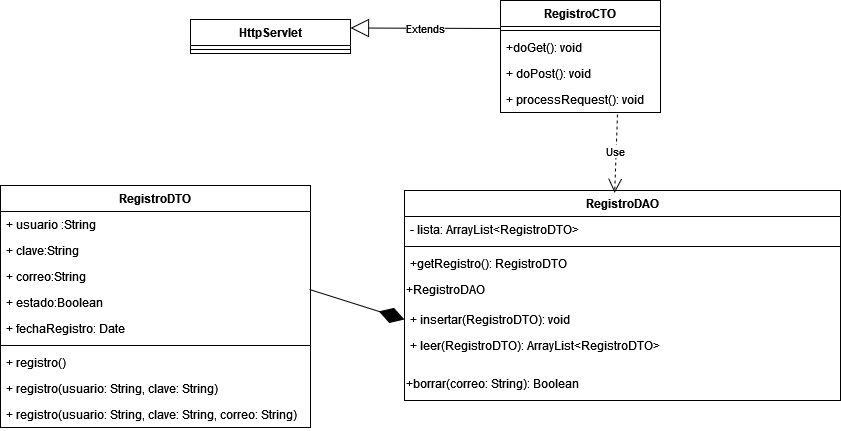

The diagram above was exported from draw.io. Its source (the exported page's mxGraphModel, read from the mxfile embedded in the PNG):
<mxGraphModel dx="1218" dy="754" grid="1" gridSize="10" guides="1" tooltips="1" connect="1" arrows="1" fold="1" page="1" pageScale="1" pageWidth="827" pageHeight="1169" math="0" shadow="0">
  <root>
    <mxCell id="0" />
    <mxCell id="1" parent="0" />
    <mxCell id="k_Urj7kkO4QLNH3HAG77-5" value="HttpServlet" style="swimlane;fontStyle=1;align=center;verticalAlign=top;childLayout=stackLayout;horizontal=1;startSize=26;horizontalStack=0;resizeParent=1;resizeParentMax=0;resizeLast=0;collapsible=1;marginBottom=0;whiteSpace=wrap;html=1;" parent="1" vertex="1">
      <mxGeometry x="200" y="249" width="160" height="34" as="geometry" />
    </mxCell>
    <mxCell id="k_Urj7kkO4QLNH3HAG77-7" value="" style="line;strokeWidth=1;fillColor=none;align=left;verticalAlign=middle;spacingTop=-1;spacingLeft=3;spacingRight=3;rotatable=0;labelPosition=right;points=[];portConstraint=eastwest;strokeColor=inherit;" parent="k_Urj7kkO4QLNH3HAG77-5" vertex="1">
      <mxGeometry y="26" width="160" height="8" as="geometry" />
    </mxCell>
    <mxCell id="k_Urj7kkO4QLNH3HAG77-9" value="RegistroCTO" style="swimlane;fontStyle=1;align=center;verticalAlign=top;childLayout=stackLayout;horizontal=1;startSize=26;horizontalStack=0;resizeParent=1;resizeParentMax=0;resizeLast=0;collapsible=1;marginBottom=0;whiteSpace=wrap;html=1;" parent="1" vertex="1">
      <mxGeometry x="510" y="230" width="160" height="112" as="geometry" />
    </mxCell>
    <mxCell id="k_Urj7kkO4QLNH3HAG77-11" value="" style="line;strokeWidth=1;fillColor=none;align=left;verticalAlign=middle;spacingTop=-1;spacingLeft=3;spacingRight=3;rotatable=0;labelPosition=right;points=[];portConstraint=eastwest;strokeColor=inherit;" parent="k_Urj7kkO4QLNH3HAG77-9" vertex="1">
      <mxGeometry y="26" width="160" height="8" as="geometry" />
    </mxCell>
    <mxCell id="k_Urj7kkO4QLNH3HAG77-12" value="&lt;div&gt;+doGet(): void&lt;/div&gt;" style="text;strokeColor=none;fillColor=none;align=left;verticalAlign=top;spacingLeft=4;spacingRight=4;overflow=hidden;rotatable=0;points=[[0,0.5],[1,0.5]];portConstraint=eastwest;whiteSpace=wrap;html=1;" parent="k_Urj7kkO4QLNH3HAG77-9" vertex="1">
      <mxGeometry y="34" width="160" height="26" as="geometry" />
    </mxCell>
    <mxCell id="k_Urj7kkO4QLNH3HAG77-35" value="+ doPost(): void" style="text;strokeColor=none;fillColor=none;align=left;verticalAlign=top;spacingLeft=4;spacingRight=4;overflow=hidden;rotatable=0;points=[[0,0.5],[1,0.5]];portConstraint=eastwest;whiteSpace=wrap;html=1;" parent="k_Urj7kkO4QLNH3HAG77-9" vertex="1">
      <mxGeometry y="60" width="160" height="26" as="geometry" />
    </mxCell>
    <mxCell id="k_Urj7kkO4QLNH3HAG77-36" value="+ processRequest(): void" style="text;strokeColor=none;fillColor=none;align=left;verticalAlign=top;spacingLeft=4;spacingRight=4;overflow=hidden;rotatable=0;points=[[0,0.5],[1,0.5]];portConstraint=eastwest;whiteSpace=wrap;html=1;" parent="k_Urj7kkO4QLNH3HAG77-9" vertex="1">
      <mxGeometry y="86" width="160" height="26" as="geometry" />
    </mxCell>
    <mxCell id="k_Urj7kkO4QLNH3HAG77-13" value="RegistroDTO" style="swimlane;fontStyle=1;align=center;verticalAlign=top;childLayout=stackLayout;horizontal=1;startSize=26;horizontalStack=0;resizeParent=1;resizeParentMax=0;resizeLast=0;collapsible=1;marginBottom=0;whiteSpace=wrap;html=1;" parent="1" vertex="1">
      <mxGeometry x="10" y="415" width="310" height="242" as="geometry" />
    </mxCell>
    <mxCell id="k_Urj7kkO4QLNH3HAG77-14" value="&lt;div&gt;+ usuario :String&lt;/div&gt;" style="text;strokeColor=none;fillColor=none;align=left;verticalAlign=top;spacingLeft=4;spacingRight=4;overflow=hidden;rotatable=0;points=[[0,0.5],[1,0.5]];portConstraint=eastwest;whiteSpace=wrap;html=1;" parent="k_Urj7kkO4QLNH3HAG77-13" vertex="1">
      <mxGeometry y="26" width="310" height="26" as="geometry" />
    </mxCell>
    <mxCell id="k_Urj7kkO4QLNH3HAG77-24" value="&lt;div&gt;+ clave:String&lt;/div&gt;" style="text;strokeColor=none;fillColor=none;align=left;verticalAlign=top;spacingLeft=4;spacingRight=4;overflow=hidden;rotatable=0;points=[[0,0.5],[1,0.5]];portConstraint=eastwest;whiteSpace=wrap;html=1;" parent="k_Urj7kkO4QLNH3HAG77-13" vertex="1">
      <mxGeometry y="52" width="310" height="26" as="geometry" />
    </mxCell>
    <mxCell id="k_Urj7kkO4QLNH3HAG77-27" value="&lt;div&gt;+ correo:String&lt;/div&gt;" style="text;strokeColor=none;fillColor=none;align=left;verticalAlign=top;spacingLeft=4;spacingRight=4;overflow=hidden;rotatable=0;points=[[0,0.5],[1,0.5]];portConstraint=eastwest;whiteSpace=wrap;html=1;" parent="k_Urj7kkO4QLNH3HAG77-13" vertex="1">
      <mxGeometry y="78" width="310" height="26" as="geometry" />
    </mxCell>
    <mxCell id="k_Urj7kkO4QLNH3HAG77-28" value="&lt;div&gt;+ estado:Boolean&lt;/div&gt;" style="text;strokeColor=none;fillColor=none;align=left;verticalAlign=top;spacingLeft=4;spacingRight=4;overflow=hidden;rotatable=0;points=[[0,0.5],[1,0.5]];portConstraint=eastwest;whiteSpace=wrap;html=1;" parent="k_Urj7kkO4QLNH3HAG77-13" vertex="1">
      <mxGeometry y="104" width="310" height="26" as="geometry" />
    </mxCell>
    <mxCell id="k_Urj7kkO4QLNH3HAG77-33" value="+ fechaRegistro: Date" style="text;strokeColor=none;fillColor=none;align=left;verticalAlign=top;spacingLeft=4;spacingRight=4;overflow=hidden;rotatable=0;points=[[0,0.5],[1,0.5]];portConstraint=eastwest;whiteSpace=wrap;html=1;" parent="k_Urj7kkO4QLNH3HAG77-13" vertex="1">
      <mxGeometry y="130" width="310" height="26" as="geometry" />
    </mxCell>
    <mxCell id="k_Urj7kkO4QLNH3HAG77-15" value="" style="line;strokeWidth=1;fillColor=none;align=left;verticalAlign=middle;spacingTop=-1;spacingLeft=3;spacingRight=3;rotatable=0;labelPosition=right;points=[];portConstraint=eastwest;strokeColor=inherit;" parent="k_Urj7kkO4QLNH3HAG77-13" vertex="1">
      <mxGeometry y="156" width="310" height="8" as="geometry" />
    </mxCell>
    <mxCell id="k_Urj7kkO4QLNH3HAG77-16" value="&lt;div&gt;+ registro()&lt;/div&gt;" style="text;strokeColor=none;fillColor=none;align=left;verticalAlign=top;spacingLeft=4;spacingRight=4;overflow=hidden;rotatable=0;points=[[0,0.5],[1,0.5]];portConstraint=eastwest;whiteSpace=wrap;html=1;" parent="k_Urj7kkO4QLNH3HAG77-13" vertex="1">
      <mxGeometry y="164" width="310" height="26" as="geometry" />
    </mxCell>
    <mxCell id="k_Urj7kkO4QLNH3HAG77-31" value="&lt;div&gt;+ registro(usuario: String, clave: String)&lt;/div&gt;" style="text;strokeColor=none;fillColor=none;align=left;verticalAlign=top;spacingLeft=4;spacingRight=4;overflow=hidden;rotatable=0;points=[[0,0.5],[1,0.5]];portConstraint=eastwest;whiteSpace=wrap;html=1;" parent="k_Urj7kkO4QLNH3HAG77-13" vertex="1">
      <mxGeometry y="190" width="310" height="26" as="geometry" />
    </mxCell>
    <mxCell id="k_Urj7kkO4QLNH3HAG77-34" value="&lt;div&gt;+ registro(usuario: String, clave: String, correo: String)&lt;/div&gt;" style="text;strokeColor=none;fillColor=none;align=left;verticalAlign=top;spacingLeft=4;spacingRight=4;overflow=hidden;rotatable=0;points=[[0,0.5],[1,0.5]];portConstraint=eastwest;whiteSpace=wrap;html=1;" parent="k_Urj7kkO4QLNH3HAG77-13" vertex="1">
      <mxGeometry y="216" width="310" height="26" as="geometry" />
    </mxCell>
    <mxCell id="k_Urj7kkO4QLNH3HAG77-17" value="RegistroDAO" style="swimlane;fontStyle=1;align=center;verticalAlign=top;childLayout=stackLayout;horizontal=1;startSize=26;horizontalStack=0;resizeParent=1;resizeParentMax=0;resizeLast=0;collapsible=1;marginBottom=0;whiteSpace=wrap;html=1;" parent="1" vertex="1">
      <mxGeometry x="414" y="420" width="436" height="210" as="geometry" />
    </mxCell>
    <mxCell id="k_Urj7kkO4QLNH3HAG77-18" value="- lista: ArrayList&amp;lt;RegistroDTO&amp;gt;" style="text;strokeColor=none;fillColor=none;align=left;verticalAlign=top;spacingLeft=4;spacingRight=4;overflow=hidden;rotatable=0;points=[[0,0.5],[1,0.5]];portConstraint=eastwest;whiteSpace=wrap;html=1;" parent="k_Urj7kkO4QLNH3HAG77-17" vertex="1">
      <mxGeometry y="26" width="436" height="26" as="geometry" />
    </mxCell>
    <mxCell id="k_Urj7kkO4QLNH3HAG77-19" value="" style="line;strokeWidth=1;fillColor=none;align=left;verticalAlign=middle;spacingTop=-1;spacingLeft=3;spacingRight=3;rotatable=0;labelPosition=right;points=[];portConstraint=eastwest;strokeColor=inherit;" parent="k_Urj7kkO4QLNH3HAG77-17" vertex="1">
      <mxGeometry y="52" width="436" height="8" as="geometry" />
    </mxCell>
    <mxCell id="k_Urj7kkO4QLNH3HAG77-20" value="+getRegistro(): RegistroDTO" style="text;strokeColor=none;fillColor=none;align=left;verticalAlign=top;spacingLeft=4;spacingRight=4;overflow=hidden;rotatable=0;points=[[0,0.5],[1,0.5]];portConstraint=eastwest;whiteSpace=wrap;html=1;" parent="k_Urj7kkO4QLNH3HAG77-17" vertex="1">
      <mxGeometry y="60" width="436" height="26" as="geometry" />
    </mxCell>
    <mxCell id="k_Urj7kkO4QLNH3HAG77-40" value="+RegistroDAO" style="text;whiteSpace=wrap;html=1;" parent="k_Urj7kkO4QLNH3HAG77-17" vertex="1">
      <mxGeometry y="86" width="436" height="30" as="geometry" />
    </mxCell>
    <mxCell id="k_Urj7kkO4QLNH3HAG77-25" value="+ insertar(RegistroDTO): void" style="text;strokeColor=none;fillColor=none;align=left;verticalAlign=top;spacingLeft=4;spacingRight=4;overflow=hidden;rotatable=0;points=[[0,0.5],[1,0.5]];portConstraint=eastwest;whiteSpace=wrap;html=1;" parent="k_Urj7kkO4QLNH3HAG77-17" vertex="1">
      <mxGeometry y="116" width="436" height="26" as="geometry" />
    </mxCell>
    <mxCell id="k_Urj7kkO4QLNH3HAG77-26" value="+ leer(RegistroDTO): ArrayList&amp;lt;RegistroDTO&amp;gt;" style="text;strokeColor=none;fillColor=none;align=left;verticalAlign=top;spacingLeft=4;spacingRight=4;overflow=hidden;rotatable=0;points=[[0,0.5],[1,0.5]];portConstraint=eastwest;whiteSpace=wrap;html=1;" parent="k_Urj7kkO4QLNH3HAG77-17" vertex="1">
      <mxGeometry y="142" width="436" height="38" as="geometry" />
    </mxCell>
    <mxCell id="k_Urj7kkO4QLNH3HAG77-30" value="+borrar(correo: String): Boolean" style="text;whiteSpace=wrap;html=1;" parent="k_Urj7kkO4QLNH3HAG77-17" vertex="1">
      <mxGeometry y="180" width="436" height="30" as="geometry" />
    </mxCell>
    <mxCell id="k_Urj7kkO4QLNH3HAG77-32" value="" style="endArrow=diamondThin;endFill=1;endSize=24;html=1;rounded=0;entryX=0;entryY=0.5;entryDx=0;entryDy=0;exitX=0.997;exitY=0;exitDx=0;exitDy=0;exitPerimeter=0;" parent="1" source="k_Urj7kkO4QLNH3HAG77-28" target="k_Urj7kkO4QLNH3HAG77-25" edge="1">
      <mxGeometry width="160" relative="1" as="geometry">
        <mxPoint x="451.81999999999994" y="730" as="sourcePoint" />
        <mxPoint x="310" y="730" as="targetPoint" />
      </mxGeometry>
    </mxCell>
    <mxCell id="k_Urj7kkO4QLNH3HAG77-37" value="Extends" style="endArrow=block;endSize=16;endFill=0;html=1;rounded=0;entryX=1;entryY=0.25;entryDx=0;entryDy=0;exitX=0;exitY=0.25;exitDx=0;exitDy=0;" parent="1" source="k_Urj7kkO4QLNH3HAG77-9" target="k_Urj7kkO4QLNH3HAG77-5" edge="1">
      <mxGeometry width="160" relative="1" as="geometry">
        <mxPoint x="350" y="340" as="sourcePoint" />
        <mxPoint x="510" y="340" as="targetPoint" />
      </mxGeometry>
    </mxCell>
    <mxCell id="k_Urj7kkO4QLNH3HAG77-38" value="Use" style="endArrow=open;endSize=12;dashed=1;html=1;rounded=0;exitX=0.731;exitY=1.077;exitDx=0;exitDy=0;exitPerimeter=0;entryX=0.482;entryY=0.011;entryDx=0;entryDy=0;entryPerimeter=0;" parent="1" source="k_Urj7kkO4QLNH3HAG77-36" target="k_Urj7kkO4QLNH3HAG77-17" edge="1">
      <mxGeometry x="-0.0535" y="-1" width="160" relative="1" as="geometry">
        <mxPoint x="330" y="450" as="sourcePoint" />
        <mxPoint x="490" y="450" as="targetPoint" />
        <mxPoint as="offset" />
      </mxGeometry>
    </mxCell>
  </root>
</mxGraphModel>